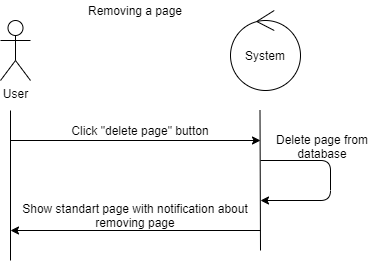

The diagram above was exported from draw.io. Its source (the exported page's mxGraphModel, read from the mxfile embedded in the PNG):
<mxGraphModel dx="1291" dy="562" grid="1" gridSize="10" guides="1" tooltips="1" connect="1" arrows="1" fold="1" page="1" pageScale="1" pageWidth="827" pageHeight="1169" math="0" shadow="0">
  <root>
    <mxCell id="0" />
    <mxCell id="1" parent="0" />
    <mxCell id="gi5Q0LYiAA51dOUiaLwz-1" value="User" style="shape=umlActor;verticalLabelPosition=bottom;verticalAlign=top;html=1;outlineConnect=0;" parent="1" vertex="1">
      <mxGeometry x="130" y="100" width="30" height="60" as="geometry" />
    </mxCell>
    <mxCell id="gi5Q0LYiAA51dOUiaLwz-2" value="System" style="ellipse;shape=umlControl;whiteSpace=wrap;html=1;" parent="1" vertex="1">
      <mxGeometry x="360" y="90" width="70" height="80" as="geometry" />
    </mxCell>
    <mxCell id="gi5Q0LYiAA51dOUiaLwz-5" value="" style="endArrow=none;html=1;" parent="1" edge="1">
      <mxGeometry width="50" height="50" relative="1" as="geometry">
        <mxPoint x="140" y="190" as="sourcePoint" />
        <mxPoint x="140" y="340" as="targetPoint" />
      </mxGeometry>
    </mxCell>
    <mxCell id="gi5Q0LYiAA51dOUiaLwz-6" value="" style="endArrow=none;html=1;" parent="1" edge="1">
      <mxGeometry width="50" height="50" relative="1" as="geometry">
        <mxPoint x="389.5" y="190" as="sourcePoint" />
        <mxPoint x="390" y="330" as="targetPoint" />
      </mxGeometry>
    </mxCell>
    <mxCell id="gi5Q0LYiAA51dOUiaLwz-7" value="" style="endArrow=classic;html=1;" parent="1" edge="1">
      <mxGeometry width="50" height="50" relative="1" as="geometry">
        <mxPoint x="140" y="220" as="sourcePoint" />
        <mxPoint x="390" y="220" as="targetPoint" />
      </mxGeometry>
    </mxCell>
    <mxCell id="gi5Q0LYiAA51dOUiaLwz-9" value="Click &quot;delete page&quot; button" style="text;html=1;strokeColor=none;fillColor=none;align=center;verticalAlign=middle;whiteSpace=wrap;rounded=0;" parent="1" vertex="1">
      <mxGeometry x="170" y="200" width="200" height="20" as="geometry" />
    </mxCell>
    <mxCell id="gi5Q0LYiAA51dOUiaLwz-11" value="" style="endArrow=classic;html=1;" parent="1" edge="1">
      <mxGeometry width="50" height="50" relative="1" as="geometry">
        <mxPoint x="390" y="310" as="sourcePoint" />
        <mxPoint x="140" y="310" as="targetPoint" />
      </mxGeometry>
    </mxCell>
    <mxCell id="gi5Q0LYiAA51dOUiaLwz-13" value="" style="endArrow=classic;html=1;" parent="1" edge="1">
      <mxGeometry width="50" height="50" relative="1" as="geometry">
        <mxPoint x="390" y="240" as="sourcePoint" />
        <mxPoint x="390" y="280" as="targetPoint" />
        <Array as="points">
          <mxPoint x="460" y="240" />
          <mxPoint x="460" y="280" />
        </Array>
      </mxGeometry>
    </mxCell>
    <mxCell id="gi5Q0LYiAA51dOUiaLwz-15" value="Delete page from database" style="text;html=1;strokeColor=none;fillColor=none;align=center;verticalAlign=middle;whiteSpace=wrap;rounded=0;" parent="1" vertex="1">
      <mxGeometry x="392" y="216" width="120" height="20" as="geometry" />
    </mxCell>
    <mxCell id="gi5Q0LYiAA51dOUiaLwz-16" value="Show standart page with notification about removing page" style="text;html=1;strokeColor=none;fillColor=none;align=center;verticalAlign=middle;whiteSpace=wrap;rounded=0;" parent="1" vertex="1">
      <mxGeometry x="150" y="285" width="230" height="20" as="geometry" />
    </mxCell>
    <mxCell id="gi5Q0LYiAA51dOUiaLwz-17" value="Removing a page" style="text;html=1;strokeColor=none;fillColor=none;align=center;verticalAlign=middle;whiteSpace=wrap;rounded=0;" parent="1" vertex="1">
      <mxGeometry x="205" y="80" width="120" height="20" as="geometry" />
    </mxCell>
  </root>
</mxGraphModel>